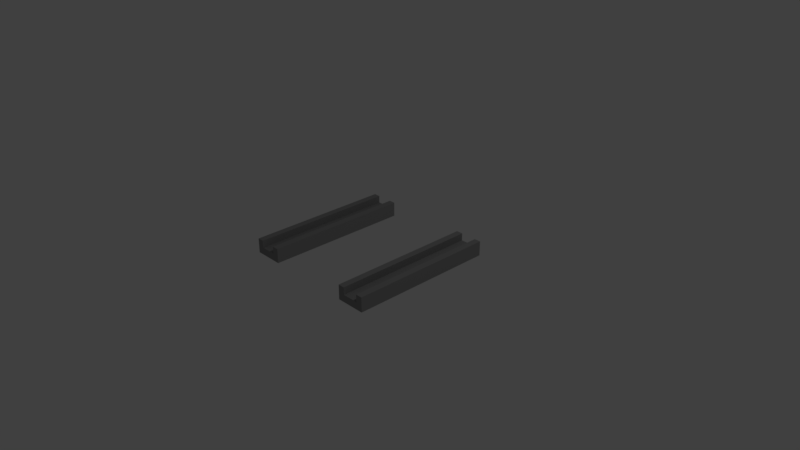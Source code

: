 # Source: Mine_Cart_Track.blend  (saved by Blender 2.79.0; exported with 4.5.12 LTS)
import bpy
from mathutils import Matrix  # noqa: F401  (used for matrix-valued properties, if any)

bpy.ops.wm.read_factory_settings(use_empty=True)
scene = bpy.context.scene
scene.name = 'Scene'

# ---- collections
col_collection_1 = bpy.data.collections.new('Collection 1'); scene.collection.children.link(col_collection_1)

# ---- materials (node trees are filled in below, after node groups)
mat_grey = bpy.data.materials.new('Grey')
mat_grey.alpha_threshold = 0.0
mat_grey.use_transparent_shadow = False
mat_grey.diffuse_color = (0.281, 0.281, 0.281, 1.0)
mat_grey.roughness = 0.5
mat_grey.line_color = (0.0, 0.0, 0.0, 1.0)

# ---- material node trees

# ---- world
world_world = bpy.data.worlds.new('World'); scene.world = world_world
world_world.color = (0.05088, 0.05088, 0.05088)
world_world.use_sun_shadow = False
world_world.sun_shadow_jitter_overblur = 0.0
world_world.cycles.sampling_method = 'MANUAL'

# ---- cameras
cam_camera = bpy.data.cameras.new('Camera')
cam_camera.clip_end = 100.0
cam_camera.lens = 35.0
cam_camera.sensor_width = 32.0
cam_camera.sensor_height = 18.0
cam_camera.ortho_scale = 7.314
cam_camera.dof.focus_distance = 0.0
cam_camera.dof.aperture_fstop = 128.0

# ---- lights
light_lamp = bpy.data.lights.new('Lamp', 'POINT')
light_lamp.transmission_factor = 0.0
light_lamp.cutoff_distance = 30.0
light_lamp.energy = 100.0
light_lamp.shadow_buffer_clip_start = 1.001
light_lamp.shadow_soft_size = 0.1
light_lamp.shadow_maximum_resolution = 0.006
light_lamp.use_absolute_resolution = True

# ---- meshes
me_cube_002 = bpy.data.meshes.new('Cube.002')
me_cube_002.from_pydata([(0.2, 1.0, -0.1), (0.2, -1.0, -0.1), (-0.2, -1.0, -0.1), (-0.2, 1.0, -0.1), (0.2, 1.0, 2.235e-08), (0.2, -1.0, 2.235e-08), (-0.2, -1.0, 2.235e-08), (-0.2, 1.0, 2.235e-08), (-0.1, 1.0, -0.1), (-0.1, -1.0, -0.1), (-0.11, 1.0, 2.235e-08), (-0.11, -1.0, 2.235e-08), (0.1, 1.0, -0.1), (0.1, -1.0, -0.1), (0.11, 1.0, 2.235e-08), (0.11, -1.0, 2.235e-08), (0.2, 1.0, 0.1), (0.2, -1.0, 0.1), (-0.11, 1.0, 0.1), (-0.2, 1.0, 0.1), (-0.11, -1.0, 0.1), (-0.2, -1.0, 0.1), (0.11, 1.0, 0.1), (0.11, -1.0, 0.1)], [], [(8, 9, 2, 3), (15, 5, 17, 23), (0, 4, 5, 1), (9, 11, 6, 2), (2, 6, 7, 3), (10, 8, 3, 7), (14, 12, 8, 10), (13, 15, 11, 9), (14, 10, 11, 15), (12, 13, 9, 8), (0, 1, 13, 12), (14, 15, 23, 22), (1, 5, 15, 13), (4, 0, 12, 14), (18, 19, 21, 20), (16, 22, 23, 17), (6, 11, 20, 21), (5, 4, 16, 17), (4, 14, 22, 16), (7, 6, 21, 19), (10, 7, 19, 18), (11, 10, 18, 20)])
me_cube_002.materials.append(mat_grey)
me_cube_002.use_remesh_preserve_volume = False
me_cube_002.use_remesh_preserve_attributes = False
me_cube_002.use_mirror_vertex_groups = False
me_cube_002.update()
me_cube = bpy.data.meshes.new('Cube')
me_cube.from_pydata([(0.2, 1.0, -0.1), (0.2, -1.0, -0.1), (-0.2, -1.0, -0.1), (-0.2, 1.0, -0.1), (0.2, 1.0, 2.235e-08), (0.2, -1.0, 2.235e-08), (-0.2, -1.0, 2.235e-08), (-0.2, 1.0, 2.235e-08), (-0.1, 1.0, -0.1), (-0.1, -1.0, -0.1), (-0.11, 1.0, 2.235e-08), (-0.11, -1.0, 2.235e-08), (0.1, 1.0, -0.1), (0.1, -1.0, -0.1), (0.11, 1.0, 2.235e-08), (0.11, -1.0, 2.235e-08), (0.2, 1.0, 0.1), (0.2, -1.0, 0.1), (-0.11, 1.0, 0.1), (-0.2, 1.0, 0.1), (-0.11, -1.0, 0.1), (-0.2, -1.0, 0.1), (0.11, 1.0, 0.1), (0.11, -1.0, 0.1)], [], [(8, 9, 2, 3), (15, 5, 17, 23), (0, 4, 5, 1), (9, 11, 6, 2), (2, 6, 7, 3), (10, 8, 3, 7), (14, 12, 8, 10), (13, 15, 11, 9), (14, 10, 11, 15), (12, 13, 9, 8), (0, 1, 13, 12), (14, 15, 23, 22), (1, 5, 15, 13), (4, 0, 12, 14), (18, 19, 21, 20), (16, 22, 23, 17), (6, 11, 20, 21), (5, 4, 16, 17), (4, 14, 22, 16), (7, 6, 21, 19), (10, 7, 19, 18), (11, 10, 18, 20)])
me_cube.materials.append(mat_grey)
me_cube.use_remesh_preserve_volume = False
me_cube.use_remesh_preserve_attributes = False
me_cube.use_mirror_vertex_groups = False
me_cube.update()

# ---- objects
ob_track = bpy.data.objects.new('Track', me_cube_002)
ob_track_001 = bpy.data.objects.new('Track.001', me_cube)
ob_lamp = bpy.data.objects.new('Lamp', light_lamp)
ob_camera = bpy.data.objects.new('Camera', cam_camera)

# ---- transforms, parenting, visibility, modifiers, constraints
ob_track.location = (-0.8, 0.0, 0.1)
ob_track.lock_rotations_4d = False
ob_track.empty_display_type = 'ARROWS'
ob_track.lineart.crease_threshold = 0.0
ob_track_001.location = (0.8, 0.0, 0.1)
ob_track_001.lock_rotations_4d = False
ob_track_001.empty_display_type = 'ARROWS'
ob_track_001.lineart.crease_threshold = 0.0
ob_lamp.location = (4.076, 1.005, 5.904)
ob_lamp.rotation_euler = (0.6503, 0.05522, 1.866)
ob_lamp.lock_rotations_4d = False
ob_lamp.empty_display_type = 'ARROWS'
ob_lamp.color = (0.0, 0.0, 0.0, 0.0)
ob_lamp.lineart.crease_threshold = 0.0
ob_camera.location = (7.481, -6.508, 5.344)
ob_camera.rotation_euler = (1.109, 0.0, 0.8149)
ob_camera.lock_rotations_4d = False
ob_camera.empty_display_type = 'ARROWS'
ob_camera.color = (0.0, 0.0, 0.0, 0.0)
ob_camera.display_type = 'WIRE'
ob_camera.lineart.crease_threshold = 0.0

# ---- collection membership
col_collection_1.objects.link(ob_track)
col_collection_1.objects.link(ob_track_001)
col_collection_1.objects.link(ob_lamp)
col_collection_1.objects.link(ob_camera)

# ---- scene / render settings (as saved in the file)
scene.camera = ob_camera
scene.frame_start = 1; scene.frame_end = 250; scene.frame_set(1)
scene.render.engine = 'BLENDER_EEVEE_NEXT'
scene.render.resolution_percentage = 50
scene.render.dither_intensity = 0.0
scene.cycles.use_denoising = False
scene.cycles.samples = 128
scene.cycles.sampling_pattern = 'TABULATED_SOBOL'
scene.cycles.use_adaptive_sampling = False
scene.cycles.use_light_tree = False
scene.cycles.blur_glossy = 0.0
scene.cycles.sample_clamp_indirect = 0.0
scene.view_settings.view_transform = 'Standard'
bpy.context.view_layer.update()
